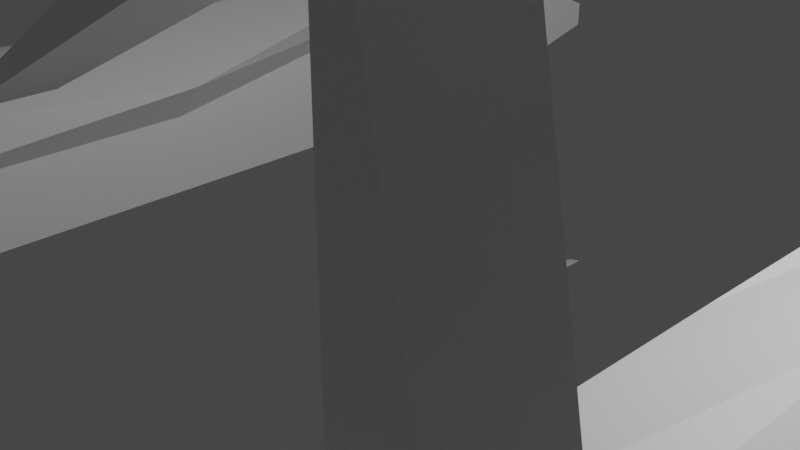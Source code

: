 # Source: SDShipyard.blend  (saved by Blender 2.81.16; exported with 4.5.12 LTS)
import bpy
from mathutils import Matrix  # noqa: F401  (used for matrix-valued properties, if any)

bpy.ops.wm.read_factory_settings(use_empty=True)
scene = bpy.context.scene
scene.name = 'Scene'

# ---- collections
col_collection = bpy.data.collections.new('Collection'); scene.collection.children.link(col_collection)

# ---- materials (node trees are filled in below, after node groups)
mat_material = bpy.data.materials.new('Material')
mat_material.alpha_threshold = 0.0
mat_material.use_transparent_shadow = False
mat_material.line_color = (0.0, 0.0, 0.0, 1.0)

# ---- material node trees
mat_material.use_nodes = True; mat_material.node_tree.nodes.clear()
_N = mat_material.node_tree.nodes; _L = mat_material.node_tree.links
n0 = _N.new('ShaderNodeOutputMaterial'); n0.name = 'Material Output'; n0.location = (300, 300)
n1 = _N.new('ShaderNodeBsdfPrincipled'); n1.name = 'Principled BSDF'; n1.location = (10, 300)
n1.distribution = 'GGX'
n1.subsurface_method = 'BURLEY'
n1.inputs[2].default_value = 0.4
n1.inputs[3].default_value = 1.45
n1.inputs[27].default_value = (0.0, 0.0, 0.0, 1.0)
n1.inputs[28].default_value = 1.0
_L.new(n1.outputs[0], n0.inputs[0])
n0.is_active_output = True

# ---- world
world_world = bpy.data.worlds.new('World'); scene.world = world_world
world_world.use_nodes = True; world_world.node_tree.nodes.clear()
_N = world_world.node_tree.nodes; _L = world_world.node_tree.links
n0 = _N.new('ShaderNodeOutputWorld'); n0.name = 'World Output'; n0.location = (300, 300)
n1 = _N.new('ShaderNodeBackground'); n1.name = 'Background'; n1.location = (10, 300)
n1.inputs[0].default_value = (0.05088, 0.05088, 0.05088, 1.0)
_L.new(n1.outputs[0], n0.inputs[0])
n0.is_active_output = True
world_world.color = (0.05088, 0.05088, 0.05088)
world_world.use_sun_shadow = False
world_world.sun_shadow_jitter_overblur = 0.0

# ---- cameras
cam_camera = bpy.data.cameras.new('Camera')
cam_camera.clip_end = 100.0
cam_camera.ortho_scale = 7.314

# ---- lights
light_light = bpy.data.lights.new('Light', 'POINT')
light_light.transmission_factor = 0.0
light_light.energy = 1000.0
light_light.shadow_soft_size = 0.1
light_light.shadow_maximum_resolution = 0.006
light_light.use_absolute_resolution = True

# ---- meshes
me_cube = bpy.data.meshes.new('Cube')
me_cube.from_pydata([(3.969, 5.594, -1.0), (3.969, -5.594, 1.0), (4.486, -7.278, -0.1709), (4.697, -4.808, 0.8358), (4.697, -4.808, 4.323), (4.697, -3.969, 0.8358), (4.697, -3.969, 4.323), (5.536, -4.808, 0.8358), (4.873, -4.808, 4.323), (5.536, -3.969, 0.8358), (4.873, -3.969, 4.323), (1.18, -4.696, 2.679), (4.721, -4.808, 4.769), (1.18, -4.081, 2.679), (4.721, -3.969, 4.769), (1.345, -4.696, 2.72), (5.486, -4.808, 4.81), (1.345, -4.081, 2.72), (5.486, -3.969, 4.81), (5.969, -5.594, 1.0), (5.969, -5.594, -1.0), (4.969, -5.594, -1.0), (6.408, 0.0, 0.5027), (4.969, 5.594, -1.0), (3.529, 0.0, 0.5027), (5.969, 0.0, -1.0), (4.969, 0.0, 1.0), (4.759, 7.278, 0.1709), (3.486, -7.278, -0.1709), (4.697, 4.808, 0.8358), (4.697, 4.808, 4.323), (4.697, 3.969, 0.8358), (4.697, 3.969, 4.323), (5.536, 4.808, 0.8358), (4.873, 4.808, 4.323), (5.536, 3.969, 0.8358), (4.873, 3.969, 4.323), (1.18, 4.696, 2.679), (4.721, 4.808, 4.769), (1.18, 4.081, 2.679), (4.721, 3.969, 4.769), (1.345, 4.696, 2.72), (5.486, 4.808, 4.81), (1.345, 4.081, 2.72), (5.486, 3.969, 4.81), (3.969, 5.594, 1.0), (5.969, 5.594, 0.0), (5.969, -5.594, 0.0), (3.969, 5.594, 0.0), (3.486, 7.278, -0.1709), (4.759, 7.278, 0.0), (3.486, -7.278, 0.0), (4.759, -7.278, 0.0), (3.486, 7.278, 0.0), (4.486, 7.278, -0.1709), (4.697, -4.808, -0.8358), (4.697, -4.808, -4.323), (4.697, -3.969, -0.8358), (4.697, -3.969, -4.323), (5.536, -4.808, -0.8358), (4.873, -4.808, -4.323), (5.536, -3.969, -0.8358), (4.873, -3.969, -4.323), (1.18, -4.696, -2.679), (4.721, -4.808, -4.769), (1.18, -4.081, -2.679), (4.721, -3.969, -4.769), (1.345, -4.696, -2.72), (5.486, -4.808, -4.81), (1.345, -4.081, -2.72), (5.486, -3.969, -4.81), (5.969, 5.594, -1.0), (5.969, 5.594, 1.0), (3.969, -5.594, -1.0), (6.189, -3.969, 5.028), (4.969, -5.594, 1.0), (3.969, -5.594, 0.0), (4.969, 5.594, 1.0), (3.969, 0.0, -1.0), (6.189, -4.808, 5.028), (5.969, 0.0, 0.0), (3.969, 0.0, 0.0), (4.969, 0.0, -1.0), (4.759, -7.278, -0.1709), (4.759, -7.278, 0.1709), (4.759, 7.278, -0.1709), (3.486, -7.278, 0.1709), (3.486, 7.278, 0.1709), (4.486, -7.278, 0.1709), (4.486, 7.278, 0.1709), (4.486, -7.278, 0.0), (4.486, 7.278, 0.0), (4.697, 4.808, -0.8358), (4.697, 4.808, -4.323), (4.697, 3.969, -0.8358), (4.697, 3.969, -4.323), (5.536, 4.808, -0.8358), (4.873, 4.808, -4.323), (5.536, 3.969, -0.8358), (4.873, 3.969, -4.323), (1.18, 4.696, -2.679), (4.721, 4.808, -4.769), (1.18, 4.081, -2.679), (4.721, 3.969, -4.769), (1.345, 4.696, -2.72), (5.486, 4.808, -4.81), (1.345, 4.081, -2.72), (5.486, 3.969, -4.81), (6.189, 4.808, 5.028), (6.189, 3.969, 5.028), (-3.969, 5.594, -1.0), (-3.969, -5.594, 1.0), (-4.486, -7.278, -0.1709), (-4.697, -4.808, 0.8358), (-4.697, -4.808, 4.323), (-4.697, -3.969, 0.8358), (-4.697, -3.969, 4.323), (-5.536, -4.808, 0.8358), (-4.873, -4.808, 4.323), (-5.536, -3.969, 0.8358), (-4.873, -3.969, 4.323), (-1.18, -4.696, 2.679), (-4.721, -4.808, 4.769), (-1.18, -4.081, 2.679), (-4.721, -3.969, 4.769), (-1.345, -4.696, 2.72), (-5.486, -4.808, 4.81), (-1.345, -4.081, 2.72), (-5.486, -3.969, 4.81), (-5.969, -5.594, 1.0), (-5.969, -5.594, -1.0), (-4.969, -5.594, -1.0), (-6.408, 0.0, 0.5027), (-4.969, 5.594, -1.0), (-3.529, 0.0, 0.5027), (-5.969, 0.0, -1.0), (-4.969, 0.0, 1.0), (-4.759, 7.278, 0.1709), (-3.486, -7.278, -0.1709), (-4.697, 4.808, 0.8358), (-4.697, 4.808, 4.323), (-4.697, 3.969, 0.8358), (-4.697, 3.969, 4.323), (-5.536, 4.808, 0.8358), (-4.873, 4.808, 4.323), (-5.536, 3.969, 0.8358), (-4.873, 3.969, 4.323), (-1.18, 4.696, 2.679), (-4.721, 4.808, 4.769), (-1.18, 4.081, 2.679), (-4.721, 3.969, 4.769), (-1.345, 4.696, 2.72), (-5.486, 4.808, 4.81), (-1.345, 4.081, 2.72), (-5.486, 3.969, 4.81), (-3.969, 5.594, 1.0), (-5.969, 5.594, 0.0), (-5.969, -5.594, 0.0), (-3.969, 5.594, 0.0), (-3.486, 7.278, -0.1709), (-4.759, 7.278, 0.0), (-3.486, -7.278, 0.0), (-4.759, -7.278, 0.0), (-3.486, 7.278, 0.0), (-4.486, 7.278, -0.1709), (-4.697, -4.808, -0.8358), (-4.697, -4.808, -4.323), (-4.697, -3.969, -0.8358), (-4.697, -3.969, -4.323), (-5.536, -4.808, -0.8358), (-4.873, -4.808, -4.323), (-5.536, -3.969, -0.8358), (-4.873, -3.969, -4.323), (-1.18, -4.696, -2.679), (-4.721, -4.808, -4.769), (-1.18, -4.081, -2.679), (-4.721, -3.969, -4.769), (-1.345, -4.696, -2.72), (-5.486, -4.808, -4.81), (-1.345, -4.081, -2.72), (-5.486, -3.969, -4.81), (-5.969, 5.594, -1.0), (-5.969, 5.594, 1.0), (-3.969, -5.594, -1.0), (-6.189, -3.969, 5.028), (-4.969, -5.594, 1.0), (-3.969, -5.594, 0.0), (-4.969, 5.594, 1.0), (-3.969, 0.0, -1.0), (-6.189, -4.808, 5.028), (-5.969, 0.0, 0.0), (-3.969, 0.0, 0.0), (-4.969, 0.0, -1.0), (-4.759, -7.278, -0.1709), (-4.759, -7.278, 0.1709), (-4.759, 7.278, -0.1709), (-3.486, -7.278, 0.1709), (-3.486, 7.278, 0.1709), (-4.486, -7.278, 0.1709), (-4.486, 7.278, 0.1709), (-4.486, -7.278, 0.0), (-4.486, 7.278, 0.0), (-4.697, 4.808, -0.8358), (-4.697, 4.808, -4.323), (-4.697, 3.969, -0.8358), (-4.697, 3.969, -4.323), (-5.536, 4.808, -0.8358), (-4.873, 4.808, -4.323), (-5.536, 3.969, -0.8358), (-4.873, 3.969, -4.323), (-1.18, 4.696, -2.679), (-4.721, 4.808, -4.769), (-1.18, 4.081, -2.679), (-4.721, 3.969, -4.769), (-1.345, 4.696, -2.72), (-5.486, 4.808, -4.81), (-1.345, 4.081, -2.72), (-5.486, 3.969, -4.81), (-6.189, 4.808, 5.028), (-6.189, 3.969, 5.028)], [], [(26, 24, 1, 75), (77, 72, 27, 89), (81, 24, 45, 48), (82, 25, 20, 21), (80, 22, 19, 47), (48, 45, 87, 53), (46, 71, 85, 50), (47, 19, 84, 52), (23, 0, 49, 54), (25, 80, 47, 20), (71, 46, 80, 25), (46, 72, 22, 80), (78, 82, 21, 73), (0, 23, 82, 78), (23, 71, 25, 82), (78, 81, 48, 0), (76, 1, 24, 81), (21, 20, 83, 2), (76, 73, 28, 51), (45, 77, 89, 87), (22, 26, 75, 19), (72, 77, 26, 22), (77, 45, 24, 26), (90, 88, 86, 51), (91, 89, 27, 50), (54, 91, 50, 85), (49, 53, 91, 54), (53, 87, 89, 91), (2, 90, 51, 28), (83, 52, 90, 2), (52, 84, 88, 90), (1, 76, 51, 86), (19, 75, 88, 84), (20, 47, 52, 83), (0, 48, 53, 49), (73, 21, 2, 28), (71, 23, 54, 85), (75, 1, 86, 88), (72, 46, 50, 27), (3, 5, 6, 4), (5, 9, 10, 6), (9, 7, 8, 10), (7, 3, 4, 8), (5, 3, 7, 9), (10, 8, 4, 6), (11, 12, 14, 13), (13, 14, 18, 17), (17, 18, 16, 15), (15, 16, 12, 11), (13, 17, 15, 11), (40, 44, 109), (29, 30, 32, 31), (31, 32, 36, 35), (35, 36, 34, 33), (33, 34, 30, 29), (31, 35, 33, 29), (36, 32, 30, 34), (37, 39, 40, 38), (39, 43, 44, 40), (43, 41, 42, 44), (41, 37, 38, 42), (39, 37, 41, 43), (14, 12, 79, 74), (12, 16, 79), (18, 14, 74), (44, 42, 108, 109), (16, 18, 74, 79), (42, 38, 108), (38, 40, 109, 108), (55, 56, 58, 57), (57, 58, 62, 61), (61, 62, 60, 59), (59, 60, 56, 55), (57, 61, 59, 55), (62, 58, 56, 60), (63, 65, 66, 64), (65, 69, 70, 66), (69, 67, 68, 70), (67, 63, 64, 68), (65, 63, 67, 69), (70, 68, 64, 66), (81, 78, 73, 76), (92, 94, 95, 93), (94, 98, 99, 95), (98, 96, 97, 99), (96, 92, 93, 97), (94, 92, 96, 98), (99, 97, 93, 95), (100, 101, 103, 102), (102, 103, 107, 106), (106, 107, 105, 104), (104, 105, 101, 100), (102, 106, 104, 100), (107, 103, 101, 105), (136, 185, 111, 134), (187, 199, 137, 182), (191, 158, 155, 134), (192, 131, 130, 135), (190, 157, 129, 132), (158, 163, 197, 155), (156, 160, 195, 181), (157, 162, 194, 129), (133, 164, 159, 110), (135, 130, 157, 190), (181, 135, 190, 156), (156, 190, 132, 182), (188, 183, 131, 192), (110, 188, 192, 133), (133, 192, 135, 181), (188, 110, 158, 191), (186, 191, 134, 111), (131, 112, 193, 130), (186, 161, 138, 183), (155, 197, 199, 187), (132, 129, 185, 136), (182, 132, 136, 187), (187, 136, 134, 155), (200, 161, 196, 198), (201, 160, 137, 199), (164, 195, 160, 201), (159, 164, 201, 163), (163, 201, 199, 197), (112, 138, 161, 200), (193, 112, 200, 162), (162, 200, 198, 194), (111, 196, 161, 186), (129, 194, 198, 185), (130, 193, 162, 157), (110, 159, 163, 158), (183, 138, 112, 131), (181, 195, 164, 133), (185, 198, 196, 111), (182, 137, 160, 156), (113, 114, 116, 115), (115, 116, 120, 119), (119, 120, 118, 117), (117, 118, 114, 113), (115, 119, 117, 113), (120, 116, 114, 118), (121, 123, 124, 122), (123, 127, 128, 124), (127, 125, 126, 128), (125, 121, 122, 126), (123, 121, 125, 127), (150, 219, 154), (139, 141, 142, 140), (141, 145, 146, 142), (145, 143, 144, 146), (143, 139, 140, 144), (141, 139, 143, 145), (146, 144, 140, 142), (147, 148, 150, 149), (149, 150, 154, 153), (153, 154, 152, 151), (151, 152, 148, 147), (149, 153, 151, 147), (124, 184, 189, 122), (122, 189, 126), (128, 184, 124), (154, 219, 218, 152), (126, 189, 184, 128), (152, 218, 148), (148, 218, 219, 150), (165, 167, 168, 166), (167, 171, 172, 168), (171, 169, 170, 172), (169, 165, 166, 170), (167, 165, 169, 171), (172, 170, 166, 168), (173, 174, 176, 175), (175, 176, 180, 179), (179, 180, 178, 177), (177, 178, 174, 173), (175, 179, 177, 173), (180, 176, 174, 178), (191, 186, 183, 188), (202, 203, 205, 204), (204, 205, 209, 208), (208, 209, 207, 206), (206, 207, 203, 202), (204, 208, 206, 202), (209, 205, 203, 207), (210, 212, 213, 211), (212, 216, 217, 213), (216, 214, 215, 217), (214, 210, 211, 215), (212, 210, 214, 216), (217, 215, 211, 213)])
_uv = me_cube.uv_layers.new(name='UVMap')
_uv.uv.foreach_set('vector', [0.75, 0.625, 0.875, 0.625, 0.875, 0.75, 0.75, 0.75, 0.75, 0.5, 0.625, 0.5, 0.625, 0.5, 0.75, 0.5, 0.5, 0.125, 0.625, 0.125, 0.625, 0.25, 0.5, 0.25, 0.25, 0.625, 0.375, 0.625, 0.375, 0.75, 0.25, 0.75, 0.5, 0.625, 0.625, 0.625, 0.625, 0.75, 0.5, 0.75, 0.5, 0.25, 0.625, 0.25, 0.625, 0.25, 0.5, 0.25, 0.5, 0.5, 0.375, 0.5, 0.375, 0.5, 0.5, 0.5, 0.5, 0.75, 0.625, 0.75, 0.625, 0.75, 0.5, 0.75, 0.25, 0.5, 0.125, 0.5, 0.125, 0.5, 0.25, 0.5, 0.375, 0.625, 0.5, 0.625, 0.5, 0.75, 0.375, 0.75, 0.375, 0.5, 0.5, 0.5, 0.5, 0.625, 0.375, 0.625, 0.5, 0.5, 0.625, 0.5, 0.625, 0.625, 0.5, 0.625, 0.125, 0.625, 0.25, 0.625, 0.25, 0.75, 0.125, 0.75, 0.125, 0.5, 0.25, 0.5, 0.25, 0.625, 0.125, 0.625, 0.25, 0.5, 0.375, 0.5, 0.375, 0.625, 0.25, 0.625, 0.375, 0.125, 0.5, 0.125, 0.5, 0.25, 0.375, 0.25, 0.5, 0.0, 0.625, 0.0, 0.625, 0.125, 0.5, 0.125, 0.25, 0.75, 0.375, 0.75, 0.375, 0.75, 0.25, 0.75, 0.5, 0.0, 0.375, 0.0, 0.375, 0.0, 0.5, 0.0, 0.875, 0.5, 0.75, 0.5, 0.75, 0.5, 0.875, 0.5, 0.625, 0.625, 0.75, 0.625, 0.75, 0.75, 0.625, 0.75, 0.625, 0.5, 0.75, 0.5, 0.75, 0.625, 0.625, 0.625, 0.75, 0.5, 0.875, 0.5, 0.875, 0.625, 0.75, 0.625, 0.5, 0.875, 0.625, 0.875, 0.625, 1.0, 0.5, 1.0, 0.5, 0.375, 0.625, 0.375, 0.625, 0.5, 0.5, 0.5, 0.375, 0.375, 0.5, 0.375, 0.5, 0.5, 0.375, 0.5, 0.375, 0.25, 0.5, 0.25, 0.5, 0.375, 0.375, 0.375, 0.5, 0.25, 0.625, 0.25, 0.625, 0.375, 0.5, 0.375, 0.375, 0.875, 0.5, 0.875, 0.5, 1.0, 0.375, 1.0, 0.375, 0.75, 0.5, 0.75, 0.5, 0.875, 0.375, 0.875, 0.5, 0.75, 0.625, 0.75, 0.625, 0.875, 0.5, 0.875, 0.625, 0.0, 0.5, 0.0, 0.5, 0.0, 0.625, 0.0, 0.625, 0.75, 0.75, 0.75, 0.75, 0.75, 0.625, 0.75, 0.375, 0.75, 0.5, 0.75, 0.5, 0.75, 0.375, 0.75, 0.375, 0.25, 0.5, 0.25, 0.5, 0.25, 0.375, 0.25, 0.125, 0.75, 0.25, 0.75, 0.25, 0.75, 0.125, 0.75, 0.375, 0.5, 0.25, 0.5, 0.25, 0.5, 0.375, 0.5, 0.75, 0.75, 0.875, 0.75, 0.875, 0.75, 0.75, 0.75, 0.625, 0.5, 0.5, 0.5, 0.5, 0.5, 0.625, 0.5, 0.375, 0.0, 0.375, 0.25, 0.625, 0.25, 0.625, 0.0, 0.375, 0.25, 0.375, 0.5, 0.625, 0.5, 0.625, 0.25, 0.375, 0.5, 0.375, 0.75, 0.625, 0.75, 0.625, 0.5, 0.375, 0.75, 0.375, 1.0, 0.625, 1.0, 0.625, 0.75, 0.125, 0.5, 0.125, 0.75, 0.375, 0.75, 0.375, 0.5, 0.625, 0.5, 0.625, 0.75, 0.875, 0.75, 0.875, 0.5, 0.375, 0.0, 0.625, 0.0, 0.625, 0.25, 0.375, 0.25, 0.375, 0.25, 0.625, 0.25, 0.625, 0.5, 0.375, 0.5, 0.375, 0.5, 0.625, 0.5, 0.625, 0.75, 0.375, 0.75, 0.375, 0.75, 0.625, 0.75, 0.625, 1.0, 0.375, 1.0, 0.125, 0.5, 0.375, 0.5, 0.375, 0.75, 0.125, 0.75, 0.625, 0.25, 0.625, 0.5, 0.625, 0.25, 0.375, 0.0, 0.625, 0.0, 0.625, 0.25, 0.375, 0.25, 0.375, 0.25, 0.625, 0.25, 0.625, 0.5, 0.375, 0.5, 0.375, 0.5, 0.625, 0.5, 0.625, 0.75, 0.375, 0.75, 0.375, 0.75, 0.625, 0.75, 0.625, 1.0, 0.375, 1.0, 0.125, 0.5, 0.375, 0.5, 0.375, 0.75, 0.125, 0.75, 0.625, 0.5, 0.875, 0.5, 0.875, 0.75, 0.625, 0.75, 0.375, 0.0, 0.375, 0.25, 0.625, 0.25, 0.625, 0.0, 0.375, 0.25, 0.375, 0.5, 0.625, 0.5, 0.625, 0.25, 0.375, 0.5, 0.375, 0.75, 0.625, 0.75, 0.625, 0.5, 0.375, 0.75, 0.375, 1.0, 0.625, 1.0, 0.625, 0.75, 0.125, 0.5, 0.125, 0.75, 0.375, 0.75, 0.375, 0.5, 0.625, 0.25, 0.625, 0.0, 0.625, 0.0, 0.625, 0.25, 0.625, 1.0, 0.625, 0.75, 0.625, 1.0, 0.625, 0.5, 0.625, 0.25, 0.625, 0.5, 0.625, 0.5, 0.625, 0.75, 0.625, 0.75, 0.625, 0.5, 0.625, 0.75, 0.625, 0.5, 0.625, 0.5, 0.625, 0.75, 0.625, 0.75, 0.625, 1.0, 0.625, 0.75, 0.625, 0.0, 0.625, 0.25, 0.625, 0.25, 0.625, 0.0, 0.375, 0.0, 0.625, 0.0, 0.625, 0.25, 0.375, 0.25, 0.375, 0.25, 0.625, 0.25, 0.625, 0.5, 0.375, 0.5, 0.375, 0.5, 0.625, 0.5, 0.625, 0.75, 0.375, 0.75, 0.375, 0.75, 0.625, 0.75, 0.625, 1.0, 0.375, 1.0, 0.125, 0.5, 0.375, 0.5, 0.375, 0.75, 0.125, 0.75, 0.625, 0.5, 0.875, 0.5, 0.875, 0.75, 0.625, 0.75, 0.375, 0.0, 0.375, 0.25, 0.625, 0.25, 0.625, 0.0, 0.375, 0.25, 0.375, 0.5, 0.625, 0.5, 0.625, 0.25, 0.375, 0.5, 0.375, 0.75, 0.625, 0.75, 0.625, 0.5, 0.375, 0.75, 0.375, 1.0, 0.625, 1.0, 0.625, 0.75, 0.125, 0.5, 0.125, 0.75, 0.375, 0.75, 0.375, 0.5, 0.625, 0.5, 0.625, 0.75, 0.875, 0.75, 0.875, 0.5, 0.5, 0.125, 0.625, 0.125, 0.625, 0.25, 0.5, 0.25, 0.375, 0.0, 0.375, 0.25, 0.625, 0.25, 0.625, 0.0, 0.375, 0.25, 0.375, 0.5, 0.625, 0.5, 0.625, 0.25, 0.375, 0.5, 0.375, 0.75, 0.625, 0.75, 0.625, 0.5, 0.375, 0.75, 0.375, 1.0, 0.625, 1.0, 0.625, 0.75, 0.125, 0.5, 0.125, 0.75, 0.375, 0.75, 0.375, 0.5, 0.625, 0.5, 0.625, 0.75, 0.875, 0.75, 0.875, 0.5, 0.375, 0.0, 0.625, 0.0, 0.625, 0.25, 0.375, 0.25, 0.375, 0.25, 0.625, 0.25, 0.625, 0.5, 0.375, 0.5, 0.375, 0.5, 0.625, 0.5, 0.625, 0.75, 0.375, 0.75, 0.375, 0.75, 0.625, 0.75, 0.625, 1.0, 0.375, 1.0, 0.125, 0.5, 0.375, 0.5, 0.375, 0.75, 0.125, 0.75, 0.625, 0.5, 0.875, 0.5, 0.875, 0.75, 0.625, 0.75, 0.75, 0.625, 0.75, 0.75, 0.875, 0.75, 0.875, 0.625, 0.75, 0.5, 0.75, 0.5, 0.625, 0.5, 0.625, 0.5, 0.5, 0.125, 0.5, 0.25, 0.625, 0.25, 0.625, 0.125, 0.25, 0.625, 0.25, 0.75, 0.375, 0.75, 0.375, 0.625, 0.5, 0.625, 0.5, 0.75, 0.625, 0.75, 0.625, 0.625, 0.5, 0.25, 0.5, 0.25, 0.625, 0.25, 0.625, 0.25, 0.5, 0.5, 0.5, 0.5, 0.375, 0.5, 0.375, 0.5, 0.5, 0.75, 0.5, 0.75, 0.625, 0.75, 0.625, 0.75, 0.25, 0.5, 0.25, 0.5, 0.125, 0.5, 0.125, 0.5, 0.375, 0.625, 0.375, 0.75, 0.5, 0.75, 0.5, 0.625, 0.375, 0.5, 0.375, 0.625, 0.5, 0.625, 0.5, 0.5, 0.5, 0.5, 0.5, 0.625, 0.625, 0.625, 0.625, 0.5, 0.125, 0.625, 0.125, 0.75, 0.25, 0.75, 0.25, 0.625, 0.125, 0.5, 0.125, 0.625, 0.25, 0.625, 0.25, 0.5, 0.25, 0.5, 0.25, 0.625, 0.375, 0.625, 0.375, 0.5, 0.375, 0.125, 0.375, 0.25, 0.5, 0.25, 0.5, 0.125, 0.5, 0.0, 0.5, 0.125, 0.625, 0.125, 0.625, 0.0, 0.25, 0.75, 0.25, 0.75, 0.375, 0.75, 0.375, 0.75, 0.5, 0.0, 0.5, 0.0, 0.375, 0.0, 0.375, 0.0, 0.875, 0.5, 0.875, 0.5, 0.75, 0.5, 0.75, 0.5, 0.625, 0.625, 0.625, 0.75, 0.75, 0.75, 0.75, 0.625, 0.625, 0.5, 0.625, 0.625, 0.75, 0.625, 0.75, 0.5, 0.75, 0.5, 0.75, 0.625, 0.875, 0.625, 0.875, 0.5, 0.5, 0.875, 0.5, 1.0, 0.625, 1.0, 0.625, 0.875, 0.5, 0.375, 0.5, 0.5, 0.625, 0.5, 0.625, 0.375, 0.375, 0.375, 0.375, 0.5, 0.5, 0.5, 0.5, 0.375, 0.375, 0.25, 0.375, 0.375, 0.5, 0.375, 0.5, 0.25, 0.5, 0.25, 0.5, 0.375, 0.625, 0.375, 0.625, 0.25, 0.375, 0.875, 0.375, 1.0, 0.5, 1.0, 0.5, 0.875, 0.375, 0.75, 0.375, 0.875, 0.5, 0.875, 0.5, 0.75, 0.5, 0.75, 0.5, 0.875, 0.625, 0.875, 0.625, 0.75, 0.625, 0.0, 0.625, 0.0, 0.5, 0.0, 0.5, 0.0, 0.625, 0.75, 0.625, 0.75, 0.75, 0.75, 0.75, 0.75, 0.375, 0.75, 0.375, 0.75, 0.5, 0.75, 0.5, 0.75, 0.375, 0.25, 0.375, 0.25, 0.5, 0.25, 0.5, 0.25, 0.125, 0.75, 0.125, 0.75, 0.25, 0.75, 0.25, 0.75, 0.375, 0.5, 0.375, 0.5, 0.25, 0.5, 0.25, 0.5, 0.75, 0.75, 0.75, 0.75, 0.875, 0.75, 0.875, 0.75, 0.625, 0.5, 0.625, 0.5, 0.5, 0.5, 0.5, 0.5, 0.375, 0.0, 0.625, 0.0, 0.625, 0.25, 0.375, 0.25, 0.375, 0.25, 0.625, 0.25, 0.625, 0.5, 0.375, 0.5, 0.375, 0.5, 0.625, 0.5, 0.625, 0.75, 0.375, 0.75, 0.375, 0.75, 0.625, 0.75, 0.625, 1.0, 0.375, 1.0, 0.125, 0.5, 0.375, 0.5, 0.375, 0.75, 0.125, 0.75, 0.625, 0.5, 0.875, 0.5, 0.875, 0.75, 0.625, 0.75, 0.375, 0.0, 0.375, 0.25, 0.625, 0.25, 0.625, 0.0, 0.375, 0.25, 0.375, 0.5, 0.625, 0.5, 0.625, 0.25, 0.375, 0.5, 0.375, 0.75, 0.625, 0.75, 0.625, 0.5, 0.375, 0.75, 0.375, 1.0, 0.625, 1.0, 0.625, 0.75, 0.125, 0.5, 0.125, 0.75, 0.375, 0.75, 0.375, 0.5, 0.625, 0.25, 0.625, 0.25, 0.625, 0.5, 0.375, 0.0, 0.375, 0.25, 0.625, 0.25, 0.625, 0.0, 0.375, 0.25, 0.375, 0.5, 0.625, 0.5, 0.625, 0.25, 0.375, 0.5, 0.375, 0.75, 0.625, 0.75, 0.625, 0.5, 0.375, 0.75, 0.375, 1.0, 0.625, 1.0, 0.625, 0.75, 0.125, 0.5, 0.125, 0.75, 0.375, 0.75, 0.375, 0.5, 0.625, 0.5, 0.625, 0.75, 0.875, 0.75, 0.875, 0.5, 0.375, 0.0, 0.625, 0.0, 0.625, 0.25, 0.375, 0.25, 0.375, 0.25, 0.625, 0.25, 0.625, 0.5, 0.375, 0.5, 0.375, 0.5, 0.625, 0.5, 0.625, 0.75, 0.375, 0.75, 0.375, 0.75, 0.625, 0.75, 0.625, 1.0, 0.375, 1.0, 0.125, 0.5, 0.375, 0.5, 0.375, 0.75, 0.125, 0.75, 0.625, 0.25, 0.625, 0.25, 0.625, 0.0, 0.625, 0.0, 0.625, 1.0, 0.625, 1.0, 0.625, 0.75, 0.625, 0.5, 0.625, 0.5, 0.625, 0.25, 0.625, 0.5, 0.625, 0.5, 0.625, 0.75, 0.625, 0.75, 0.625, 0.75, 0.625, 0.75, 0.625, 0.5, 0.625, 0.5, 0.625, 0.75, 0.625, 0.75, 0.625, 1.0, 0.625, 0.0, 0.625, 0.0, 0.625, 0.25, 0.625, 0.25, 0.375, 0.0, 0.375, 0.25, 0.625, 0.25, 0.625, 0.0, 0.375, 0.25, 0.375, 0.5, 0.625, 0.5, 0.625, 0.25, 0.375, 0.5, 0.375, 0.75, 0.625, 0.75, 0.625, 0.5, 0.375, 0.75, 0.375, 1.0, 0.625, 1.0, 0.625, 0.75, 0.125, 0.5, 0.125, 0.75, 0.375, 0.75, 0.375, 0.5, 0.625, 0.5, 0.625, 0.75, 0.875, 0.75, 0.875, 0.5, 0.375, 0.0, 0.625, 0.0, 0.625, 0.25, 0.375, 0.25, 0.375, 0.25, 0.625, 0.25, 0.625, 0.5, 0.375, 0.5, 0.375, 0.5, 0.625, 0.5, 0.625, 0.75, 0.375, 0.75, 0.375, 0.75, 0.625, 0.75, 0.625, 1.0, 0.375, 1.0, 0.125, 0.5, 0.375, 0.5, 0.375, 0.75, 0.125, 0.75, 0.625, 0.5, 0.875, 0.5, 0.875, 0.75, 0.625, 0.75, 0.5, 0.125, 0.5, 0.25, 0.625, 0.25, 0.625, 0.125, 0.375, 0.0, 0.625, 0.0, 0.625, 0.25, 0.375, 0.25, 0.375, 0.25, 0.625, 0.25, 0.625, 0.5, 0.375, 0.5, 0.375, 0.5, 0.625, 0.5, 0.625, 0.75, 0.375, 0.75, 0.375, 0.75, 0.625, 0.75, 0.625, 1.0, 0.375, 1.0, 0.125, 0.5, 0.375, 0.5, 0.375, 0.75, 0.125, 0.75, 0.625, 0.5, 0.875, 0.5, 0.875, 0.75, 0.625, 0.75, 0.375, 0.0, 0.375, 0.25, 0.625, 0.25, 0.625, 0.0, 0.375, 0.25, 0.375, 0.5, 0.625, 0.5, 0.625, 0.25, 0.375, 0.5, 0.375, 0.75, 0.625, 0.75, 0.625, 0.5, 0.375, 0.75, 0.375, 1.0, 0.625, 1.0, 0.625, 0.75, 0.125, 0.5, 0.125, 0.75, 0.375, 0.75, 0.375, 0.5, 0.625, 0.5, 0.625, 0.75, 0.875, 0.75, 0.875, 0.5])
me_cube.materials.append(mat_material)
me_cube.use_remesh_preserve_volume = False
me_cube.use_remesh_preserve_attributes = False
me_cube.use_mirror_vertex_groups = False
me_cube.update()

# ---- objects
ob_cube = bpy.data.objects.new('Cube', me_cube)
ob_light = bpy.data.objects.new('Light', light_light)
ob_camera = bpy.data.objects.new('Camera', cam_camera)

# ---- transforms, parenting, visibility, modifiers, constraints
ob_cube.location = (0.0, 0.0, 0.0)
ob_cube.lock_rotations_4d = False
ob_cube.empty_display_type = 'ARROWS'
ob_cube.lineart.crease_threshold = 0.0
ob_light.location = (4.076, 1.005, 5.904)
ob_light.rotation_euler = (0.6503, 0.05522, 1.866)
ob_light.lock_rotations_4d = False
ob_light.empty_display_type = 'ARROWS'
ob_light.color = (0.0, 0.0, 0.0, 0.0)
ob_light.lineart.crease_threshold = 0.0
ob_camera.location = (7.359, -6.926, 4.958)
ob_camera.rotation_euler = (1.109, 0.0, 0.8149)
ob_camera.lock_rotations_4d = False
ob_camera.empty_display_type = 'ARROWS'
ob_camera.color = (0.0, 0.0, 0.0, 0.0)
ob_camera.display_type = 'WIRE'
ob_camera.lineart.crease_threshold = 0.0

# ---- collection membership
col_collection.objects.link(ob_cube)
col_collection.objects.link(ob_light)
col_collection.objects.link(ob_camera)

# ---- scene / render settings (as saved in the file)
scene.camera = ob_camera
scene.frame_start = 1; scene.frame_end = 250; scene.frame_set(1)
scene.render.engine = 'BLENDER_EEVEE_NEXT'
scene.cycles.use_denoising = False
scene.cycles.samples = 128
scene.cycles.sampling_pattern = 'TABULATED_SOBOL'
scene.cycles.use_adaptive_sampling = False
scene.cycles.use_light_tree = False
scene.view_settings.view_transform = 'Filmic'
bpy.context.view_layer.update()
